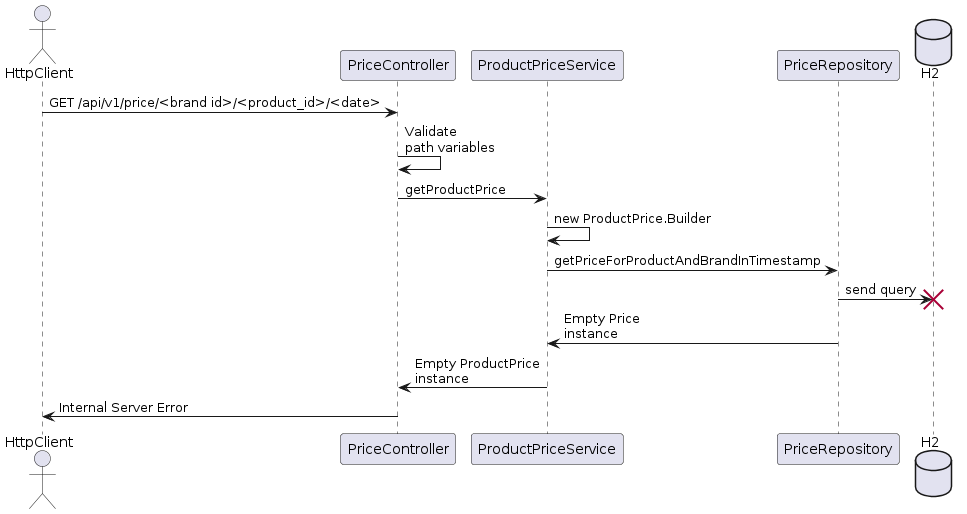

The diagram above was rendered by PlantUML. Its source (embedded in the PNG):
@startuml
actor HttpClient as client

client -> PriceController : GET /api/v1/price/<brand id>/<product_id>/<date>

PriceController -> PriceController: Validate\npath variables

PriceController -> ProductPriceService: getProductPrice

ProductPriceService -> ProductPriceService: new ProductPrice.Builder

ProductPriceService -> PriceRepository : getPriceForProductAndBrandInTimestamp

database H2 as db

PriceRepository -> db !! : send query

PriceRepository -> ProductPriceService: Empty Price\ninstance

ProductPriceService -> PriceController: Empty ProductPrice\ninstance

PriceController -> client: Internal Server Error
@enduml